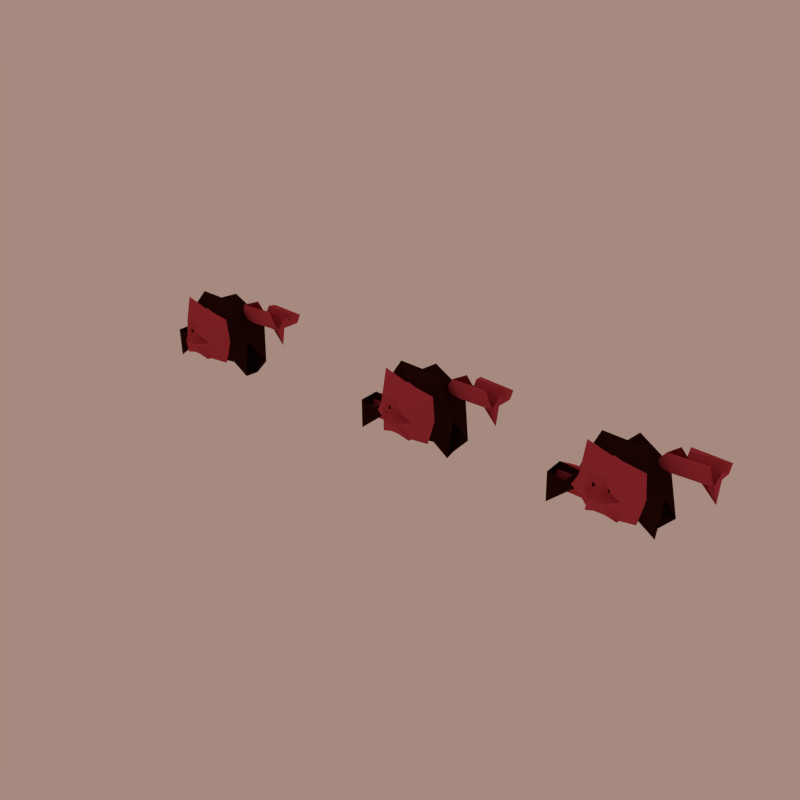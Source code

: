 # Source: SmolMonster-Attackprojectile-hurt-walkidle.blend  (saved by Blender 4.1.24; exported with 4.5.12 LTS)
import bpy
from mathutils import Matrix  # noqa: F401  (used for matrix-valued properties, if any)

bpy.ops.wm.read_factory_settings(use_empty=True)
scene = bpy.context.scene
scene.name = 'Scene'

# ---- materials (node trees are filled in below, after node groups)
mat_fur = bpy.data.materials.new('fur')
mat_fur.alpha_threshold = 0.0
mat_fur.use_transparent_shadow = False
mat_fur.diffuse_color = (0.02539, 0.005465, 0.002996, 1.0)
mat_fur.specular_color = (1.0, 0.0, 0.01011)
mat_fur.roughness = 0.5
mat_fur.specular_intensity = 0.0
mat_fur.line_color = (0.0, 0.0, 0.0, 1.0)
mat_peau = bpy.data.materials.new('peau')
mat_peau.alpha_threshold = 0.0
mat_peau.use_transparent_shadow = False
mat_peau.diffuse_color = (0.4869, 0.05459, 0.07595, 1.0)
mat_peau.specular_color = (0.1574, 0.0352, 0.03009)
mat_peau.roughness = 0.5
mat_peau.specular_intensity = 1.0
mat_fur_001 = bpy.data.materials.new('fur.001')
mat_fur_001.alpha_threshold = 0.0
mat_fur_001.use_transparent_shadow = False
mat_fur_001.diffuse_color = (0.02539, 0.005465, 0.002996, 1.0)
mat_fur_001.specular_color = (1.0, 0.0, 0.01011)
mat_fur_001.roughness = 0.5
mat_fur_001.specular_intensity = 0.0
mat_fur_001.line_color = (0.0, 0.0, 0.0, 1.0)
mat_peau_001 = bpy.data.materials.new('peau.001')
mat_peau_001.alpha_threshold = 0.0
mat_peau_001.use_transparent_shadow = False
mat_peau_001.diffuse_color = (0.4869, 0.05459, 0.07595, 1.0)
mat_peau_001.specular_color = (0.1574, 0.0352, 0.03009)
mat_peau_001.roughness = 0.5
mat_peau_001.specular_intensity = 1.0
mat_fur_002 = bpy.data.materials.new('fur.002')
mat_fur_002.alpha_threshold = 0.0
mat_fur_002.use_transparent_shadow = False
mat_fur_002.diffuse_color = (0.02539, 0.005465, 0.002996, 1.0)
mat_fur_002.specular_color = (1.0, 0.0, 0.01011)
mat_fur_002.roughness = 0.5
mat_fur_002.specular_intensity = 0.0
mat_fur_002.line_color = (0.0, 0.0, 0.0, 1.0)
mat_peau_002 = bpy.data.materials.new('peau.002')
mat_peau_002.alpha_threshold = 0.0
mat_peau_002.use_transparent_shadow = False
mat_peau_002.diffuse_color = (0.4869, 0.05459, 0.07595, 1.0)
mat_peau_002.specular_color = (0.1574, 0.0352, 0.03009)
mat_peau_002.roughness = 0.5
mat_peau_002.specular_intensity = 1.0

# ---- material node trees

# ---- world
world_world = bpy.data.worlds.new('World'); scene.world = world_world
world_world.color = (0.3844, 0.2541, 0.2131)
world_world.use_sun_shadow = False
world_world.sun_shadow_jitter_overblur = 0.0
world_world.cycles.sampling_method = 'NONE'
world_world.cycles.sample_map_resolution = 256

# ---- meshes
me_cube = bpy.data.meshes.new('Cube')
me_cube.from_pydata([(0.4674, -1.683, -1.085), (0.2881, -1.678, 0.04137), (0.2881, -1.105, -0.4407), (0.3521, -1.897, -0.7139), (0.3521, -1.897, -0.2106), (0.2292, -2.119, -0.7139), (0.1572, -2.261, -0.3025), (0.5354, -1.678, -0.5192), (0.412, -1.897, -0.4845), (0.2177, -2.119, -0.4845), (0.2292, -2.178, -0.7062), (0.07113, -2.265, -0.4845), (0.2988, -1.313, -1.209), (0.2881, -1.386, -0.3005), (0.5354, -1.341, -0.9494), (0.4563, -1.623, 0.01386), (0.9624, -1.622, 0.02923), (0.5259, -1.42, 0.01621), (1.012, -1.438, -0.5254), (0.4636, -1.487, -0.3045), (0.9697, -1.487, -0.2912), (0.5331, -1.359, -0.13), (1.019, -1.379, -0.1075), (0.4676, -1.094, -0.2686), (0.9737, -1.101, -0.2987), (0.5371, -1.286, -0.1932), (1.023, -1.286, -0.2001), (0.4715, -1.042, -0.1677), (0.9777, -1.043, -0.1868), (0.5411, -1.232, -0.1046), (1.027, -1.226, -0.09053), (0.3209, -1.532, -0.1576), (0.3904, -1.418, -0.1365), (0.3281, -1.487, -0.2746), (0.3977, -1.387, -0.2048), (0.3444, -1.934, -0.817), (0.3993, -1.929, -0.1362), (0.4065, -1.934, -0.5704), (-0.4962, -1.683, -0.7359), (-0.0144, -1.687, -0.751), (-0.3169, -1.678, 0.04137), (-0.0144, -1.678, 0.008479), (-0.3169, -1.105, -0.4407), (-0.0144, -1.102, -0.3395), (-0.5646, -1.837, -0.6885), (-0.0144, -1.897, -0.841), (-0.3809, -1.897, -0.2106), (-0.0144, -1.897, -0.07989), (-0.1734, -2.119, -0.7139), (0.04645, -2.113, -0.6727), (-0.1734, -2.153, -0.2106), (-0.02972, -2.111, -0.2518), (-0.5718, -1.649, -0.5192), (-0.4962, -0.9001, -0.9849), (-0.4409, -1.897, -0.4845), (-0.2465, -2.119, -0.4845), (-0.0144, -2.119, -0.4192), (-0.1734, -2.178, -0.7062), (0.01775, -2.227, -0.6154), (-0.09994, -2.265, -0.4845), (-0.0144, -2.265, -0.4845), (-0.4962, -1.313, -0.9907), (-0.09972, -1.082, -0.3419), (-0.0144, -1.324, -1.117), (-0.0144, -1.348, -0.02423), (-0.5718, -1.321, -0.9849), (-0.7464, -1.669, -0.7782), (-0.9962, -1.667, -0.7585), (-0.7808, -1.309, -0.8213), (-1.021, -1.341, -0.7689), (-0.4851, -1.623, -0.7426), (-0.9912, -1.659, -1.18), (-0.5547, -1.42, -0.7403), (-1.041, -1.475, -1.164), (-0.4924, -1.487, -1.061), (-0.9985, -1.487, -1.048), (-0.562, -1.359, -0.8865), (-1.048, -1.379, -0.864), (-0.4964, -1.094, -1.025), (-1.002, -1.101, -1.055), (-0.5659, -1.286, -0.9496), (-1.052, -1.286, -0.9565), (-0.5004, -1.042, -0.9241), (-1.006, -1.043, -0.9432), (-0.5699, -1.232, -0.8611), (-1.056, -1.226, -0.847), (-0.3497, -1.532, -0.914), (-0.4193, -1.418, -0.893), (-0.3569, -1.487, -1.031), (-0.4265, -1.387, -0.9613), (-0.0144, -1.934, -0.8448), (-0.0144, -1.931, -0.07452), (-0.3732, -1.934, -0.722), (-0.3463, -1.94, 0.02829), (-0.4353, -1.934, -0.5704), (0.05721, -2.113, -0.3677), (0.049, -2.112, -0.3897), (0.07086, -2.143, -0.3759), (0.08437, -2.113, -0.3674), (0.07109, -2.143, -0.4031), (0.09295, -2.112, -0.3893), (0.05759, -2.113, -0.4116), (0.08474, -2.113, -0.4114), (-0.1405, -2.113, -0.3648), (-0.1487, -2.112, -0.3868), (-0.1268, -2.143, -0.3731), (-0.1133, -2.113, -0.3646), (-0.1266, -2.143, -0.4002), (-0.1047, -2.112, -0.3865), (-0.1401, -2.113, -0.4087), (-0.113, -2.113, -0.4085), (-0.9778, -2.275, -0.5217), (-0.2579, -1.319, -0.9915), (0.2418, -1.685, -0.9285), (-0.0144, -1.541, -0.8979)], [], [(12, 0, 113, 114, 63), (13, 64, 41, 1), (14, 13, 1, 7), (39, 113, 0, 3, 45), (1, 41, 47, 4), (7, 1, 4, 8), (9, 6, 51, 56), (90, 35, 5, 49), (36, 91, 51, 6), (37, 36, 6, 9), (35, 37, 9, 5), (5, 9, 11, 10), (0, 7, 8, 3), (10, 11, 60, 58), (9, 56, 60, 11), (49, 5, 10, 58), (2, 43, 64, 13), (17, 18, 22, 21), (20, 19, 23, 24), (16, 15, 19, 20), (18, 16, 20, 22), (19, 15, 31, 33), (26, 24, 28, 30), (22, 20, 24, 26), (19, 21, 25, 23), (21, 22, 26, 25), (29, 30, 28, 27), (23, 25, 29, 27), (25, 26, 30, 29), (24, 23, 27, 28), (31, 32, 34, 33), (21, 19, 33, 34), (17, 21, 34, 32), (15, 17, 32, 31), (3, 8, 37, 35), (4, 47, 91, 36), (45, 3, 35, 90), (8, 4, 36, 37), (61, 112, 114, 39, 38), (62, 40, 41, 64), (65, 52, 40, 62), (39, 45, 44, 38), (40, 46, 47, 41), (52, 54, 46, 40), (55, 56, 51, 50), (90, 49, 48, 92), (93, 50, 51, 91), (94, 55, 50, 93), (92, 48, 55, 94), (48, 57, 59, 55), (38, 44, 54, 52), (57, 58, 60, 59), (55, 59, 60, 56), (49, 58, 57, 48), (53, 65, 62, 42), (42, 62, 64, 43), (53, 42, 43, 2, 13, 14, 12, 63, 112, 61, 65), (69, 73, 71, 67), (72, 76, 77, 73), (66, 70, 72, 68), (68, 72, 73, 69), (67, 71, 70, 66), (75, 79, 78, 74), (71, 75, 74, 70), (73, 77, 75, 71), (74, 88, 86, 70), (81, 85, 83, 79), (77, 81, 79, 75), (74, 78, 80, 76), (76, 80, 81, 77), (84, 82, 83, 85), (78, 82, 84, 80), (80, 84, 85, 81), (79, 83, 82, 78), (86, 88, 89, 87), (76, 89, 88, 74), (72, 87, 89, 76), (70, 86, 87, 72), (44, 92, 94, 54), (46, 93, 91, 47), (45, 90, 92, 44), (54, 94, 93, 46), (95, 96, 97), (95, 97, 98), (97, 96, 99), (98, 97, 100), (96, 101, 99), (97, 99, 100), (99, 101, 102), (100, 99, 102), (103, 104, 105), (103, 105, 106), (105, 104, 107), (106, 105, 108), (104, 109, 107), (105, 107, 108), (107, 109, 110), (108, 107, 110), (114, 113, 39), (114, 112, 63)])
me_cube.polygons.foreach_set('material_index', [0, 0, 0, 0, 0, 0, 1, 1, 1, 1, 1, 1, 0, 1, 1, 1, 0, 1, 1, 1, 1, 1, 1, 1, 1, 1, 1, 1, 1, 1, 1, 1, 1, 1, 1, 1, 1, 1, 0, 0, 0, 0, 0, 0, 1, 1, 1, 1, 1, 1, 0, 1, 1, 1, 0, 0, 0, 0, 1, 0, 0, 0, 1, 1, 1, 1, 1, 1, 1, 1, 1, 1, 1, 1, 1, 1, 1, 1, 1, 1, 1, 1, 0, 0, 0, 0, 0, 0, 0, 0, 0, 0, 0, 0, 0, 0, 0, 0, 0, 0])
_ca = me_cube.color_attributes.new('Col', 'BYTE_COLOR', 'CORNER')
_ca.data.foreach_set('color', [1.0, 1.0, 1.0, 1.0, 1.0, 1.0, 1.0, 1.0, 1.0, 1.0, 1.0, 1.0, 1.0, 1.0, 1.0, 1.0, 1.0, 1.0, 1.0, 1.0, 1.0, 1.0, 1.0, 1.0, 1.0, 1.0, 1.0, 1.0, 1.0, 1.0, 1.0, 1.0, 1.0, 1.0, 1.0, 1.0, 1.0, 1.0, 1.0, 1.0, 1.0, 1.0, 1.0, 1.0, 1.0, 1.0, 1.0, 1.0, 1.0, 1.0, 1.0, 1.0, 1.0, 1.0, 1.0, 1.0, 1.0, 1.0, 1.0, 1.0, 1.0, 1.0, 1.0, 1.0, 1.0, 1.0, 1.0, 1.0, 1.0, 1.0, 1.0, 1.0, 1.0, 1.0, 1.0, 1.0, 1.0, 1.0, 1.0, 1.0, 1.0, 1.0, 1.0, 1.0, 1.0, 1.0, 1.0, 1.0, 1.0, 1.0, 1.0, 1.0, 1.0, 1.0, 1.0, 1.0, 1.0, 1.0, 1.0, 1.0, 1.0, 1.0, 1.0, 1.0, 1.0, 1.0, 1.0, 1.0, 1.0, 1.0, 1.0, 1.0, 1.0, 1.0, 1.0, 1.0, 1.0, 1.0, 1.0, 1.0, 1.0, 1.0, 1.0, 1.0, 1.0, 1.0, 1.0, 1.0, 1.0, 1.0, 1.0, 1.0, 1.0, 1.0, 1.0, 1.0, 1.0, 1.0, 1.0, 1.0, 1.0, 1.0, 1.0, 1.0, 1.0, 1.0, 1.0, 1.0, 1.0, 1.0, 1.0, 1.0, 1.0, 1.0, 1.0, 1.0, 1.0, 1.0, 1.0, 1.0, 1.0, 1.0, 1.0, 1.0, 1.0, 1.0, 1.0, 1.0, 1.0, 1.0, 1.0, 1.0, 1.0, 1.0, 1.0, 1.0, 1.0, 1.0, 1.0, 1.0, 1.0, 1.0, 1.0, 1.0, 1.0, 1.0, 1.0, 1.0, 1.0, 1.0, 1.0, 1.0, 1.0, 1.0, 1.0, 1.0, 1.0, 1.0, 1.0, 1.0, 1.0, 1.0, 1.0, 1.0, 1.0, 1.0, 1.0, 1.0, 1.0, 1.0, 1.0, 1.0, 1.0, 1.0, 1.0, 1.0, 1.0, 1.0, 1.0, 1.0, 1.0, 1.0, 1.0, 1.0, 1.0, 1.0, 1.0, 1.0, 1.0, 1.0, 1.0, 1.0, 1.0, 1.0, 1.0, 1.0, 1.0, 1.0, 1.0, 1.0, 1.0, 1.0, 1.0, 1.0, 1.0, 1.0, 1.0, 1.0, 1.0, 1.0, 1.0, 1.0, 1.0, 1.0, 1.0, 1.0, 1.0, 1.0, 1.0, 1.0, 1.0, 1.0, 1.0, 1.0, 1.0, 1.0, 1.0, 1.0, 1.0, 1.0, 1.0, 1.0, 1.0, 1.0, 1.0, 1.0, 1.0, 1.0, 1.0, 1.0, 1.0, 1.0, 1.0, 1.0, 1.0, 1.0, 1.0, 1.0, 1.0, 1.0, 1.0, 1.0, 1.0, 1.0, 1.0, 1.0, 1.0, 1.0, 1.0, 1.0, 1.0, 1.0, 1.0, 1.0, 1.0, 1.0, 1.0, 1.0, 1.0, 1.0, 1.0, 1.0, 1.0, 1.0, 1.0, 1.0, 1.0, 1.0, 1.0, 1.0, 1.0, 1.0, 1.0, 1.0, 1.0, 1.0, 1.0, 1.0, 1.0, 1.0, 1.0, 1.0, 1.0, 1.0, 1.0, 1.0, 1.0, 1.0, 1.0, 1.0, 1.0, 1.0, 1.0, 1.0, 1.0, 1.0, 1.0, 1.0, 1.0, 1.0, 1.0, 1.0, 1.0, 1.0, 1.0, 1.0, 1.0, 1.0, 1.0, 1.0, 1.0, 1.0, 1.0, 1.0, 1.0, 1.0, 1.0, 1.0, 1.0, 1.0, 1.0, 1.0, 1.0, 1.0, 1.0, 1.0, 1.0, 1.0, 1.0, 1.0, 1.0, 1.0, 1.0, 1.0, 1.0, 1.0, 1.0, 1.0, 1.0, 1.0, 1.0, 1.0, 1.0, 1.0, 1.0, 1.0, 1.0, 1.0, 1.0, 1.0, 1.0, 1.0, 1.0, 1.0, 1.0, 1.0, 1.0, 1.0, 1.0, 1.0, 1.0, 1.0, 1.0, 1.0, 1.0, 1.0, 1.0, 1.0, 1.0, 1.0, 1.0, 1.0, 1.0, 1.0, 1.0, 1.0, 1.0, 1.0, 1.0, 1.0, 1.0, 1.0, 1.0, 1.0, 1.0, 1.0, 1.0, 1.0, 1.0, 1.0, 1.0, 1.0, 1.0, 1.0, 1.0, 1.0, 1.0, 1.0, 1.0, 1.0, 1.0, 1.0, 1.0, 1.0, 1.0, 1.0, 1.0, 1.0, 1.0, 1.0, 1.0, 1.0, 1.0, 1.0, 1.0, 1.0, 1.0, 1.0, 1.0, 1.0, 1.0, 1.0, 1.0, 1.0, 1.0, 1.0, 1.0, 1.0, 1.0, 1.0, 1.0, 1.0, 1.0, 1.0, 1.0, 1.0, 1.0, 1.0, 1.0, 1.0, 1.0, 1.0, 1.0, 1.0, 1.0, 1.0, 1.0, 1.0, 1.0, 1.0, 1.0, 1.0, 1.0, 1.0, 1.0, 1.0, 1.0, 1.0, 1.0, 1.0, 1.0, 1.0, 1.0, 1.0, 1.0, 1.0, 1.0, 1.0, 1.0, 1.0, 1.0, 1.0, 1.0, 1.0, 1.0, 1.0, 1.0, 1.0, 1.0, 1.0, 1.0, 1.0, 1.0, 1.0, 1.0, 1.0, 1.0, 1.0, 1.0, 1.0, 1.0, 1.0, 1.0, 1.0, 1.0, 1.0, 1.0, 1.0, 1.0, 1.0, 1.0, 1.0, 1.0, 1.0, 1.0, 1.0, 1.0, 1.0, 1.0, 1.0, 1.0, 1.0, 1.0, 1.0, 1.0, 1.0, 1.0, 1.0, 1.0, 1.0, 1.0, 1.0, 1.0, 1.0, 1.0, 1.0, 1.0, 1.0, 1.0, 1.0, 1.0, 1.0, 1.0, 1.0, 1.0, 1.0, 1.0, 1.0, 1.0, 1.0, 1.0, 1.0, 1.0, 1.0, 1.0, 1.0, 1.0, 1.0, 1.0, 1.0, 1.0, 1.0, 1.0, 1.0, 1.0, 1.0, 1.0, 1.0, 1.0, 1.0, 1.0, 1.0, 1.0, 1.0, 1.0, 1.0, 1.0, 1.0, 1.0, 1.0, 1.0, 1.0, 1.0, 1.0, 1.0, 1.0, 1.0, 1.0, 1.0, 1.0, 1.0, 1.0, 1.0, 1.0, 1.0, 1.0, 1.0, 1.0, 1.0, 1.0, 1.0, 1.0, 1.0, 1.0, 1.0, 1.0, 1.0, 1.0, 1.0, 1.0, 1.0, 1.0, 1.0, 1.0, 1.0, 1.0, 1.0, 1.0, 1.0, 1.0, 1.0, 1.0, 1.0, 1.0, 1.0, 1.0, 1.0, 1.0, 1.0, 1.0, 1.0, 1.0, 1.0, 1.0, 1.0, 1.0, 1.0, 1.0, 1.0, 1.0, 1.0, 1.0, 1.0, 1.0, 1.0, 1.0, 1.0, 1.0, 1.0, 1.0, 1.0, 1.0, 1.0, 1.0, 1.0, 1.0, 1.0, 1.0, 1.0, 1.0, 1.0, 1.0, 1.0, 1.0, 1.0, 1.0, 1.0, 1.0, 1.0, 1.0, 1.0, 1.0, 1.0, 1.0, 1.0, 1.0, 1.0, 1.0, 1.0, 1.0, 1.0, 1.0, 1.0, 1.0, 1.0, 1.0, 1.0, 1.0, 1.0, 1.0, 1.0, 1.0, 1.0, 1.0, 1.0, 1.0, 1.0, 1.0, 1.0, 1.0, 1.0, 1.0, 1.0, 1.0, 1.0, 1.0, 1.0, 1.0, 1.0, 1.0, 1.0, 1.0, 1.0, 1.0, 1.0, 1.0, 1.0, 1.0, 1.0, 1.0, 1.0, 1.0, 1.0, 1.0, 1.0, 1.0, 1.0, 1.0, 1.0, 1.0, 1.0, 1.0, 1.0, 1.0, 1.0, 1.0, 1.0, 1.0, 1.0, 1.0, 1.0, 1.0, 1.0, 1.0, 1.0, 1.0, 1.0, 1.0, 1.0, 1.0, 1.0, 1.0, 1.0, 1.0, 1.0, 1.0, 1.0, 1.0, 1.0, 1.0, 1.0, 1.0, 1.0, 1.0, 1.0, 1.0, 1.0, 1.0, 1.0, 1.0, 1.0, 1.0, 1.0, 1.0, 1.0, 1.0, 1.0, 1.0, 1.0, 1.0, 1.0, 1.0, 1.0, 1.0, 1.0, 1.0, 1.0, 1.0, 1.0, 1.0, 1.0, 1.0, 1.0, 1.0, 1.0, 1.0, 1.0, 1.0, 1.0, 1.0, 1.0, 1.0, 1.0, 1.0, 1.0, 1.0, 1.0, 1.0, 1.0, 1.0, 1.0, 1.0, 1.0, 1.0, 1.0, 1.0, 1.0, 1.0, 1.0, 1.0, 1.0, 1.0, 1.0, 1.0, 1.0, 1.0, 1.0, 1.0, 1.0, 1.0, 1.0, 1.0, 1.0, 1.0, 1.0, 1.0, 1.0, 1.0, 1.0, 1.0, 1.0, 1.0, 1.0, 1.0, 1.0, 1.0, 1.0, 1.0, 1.0, 1.0, 1.0, 1.0, 1.0, 1.0, 1.0, 1.0, 1.0, 1.0, 1.0, 1.0, 1.0, 1.0, 1.0, 1.0, 1.0, 1.0, 1.0, 1.0, 1.0, 1.0, 1.0, 1.0, 1.0, 1.0, 1.0, 1.0, 1.0, 1.0, 1.0, 1.0, 1.0, 1.0, 1.0, 1.0, 1.0, 1.0, 1.0, 1.0, 1.0, 1.0, 1.0, 1.0, 1.0, 1.0, 1.0, 1.0, 1.0, 1.0, 1.0, 1.0, 1.0, 1.0, 1.0, 1.0, 1.0, 1.0, 1.0, 1.0, 1.0, 1.0, 1.0, 1.0, 1.0, 1.0, 1.0, 1.0, 1.0, 1.0, 1.0, 1.0, 1.0, 1.0, 1.0, 1.0, 1.0, 1.0, 1.0, 1.0, 1.0, 1.0, 1.0, 1.0, 1.0, 1.0, 1.0, 1.0, 1.0, 1.0, 1.0, 1.0, 1.0, 1.0, 1.0, 1.0, 1.0, 1.0, 1.0, 1.0, 1.0, 1.0, 1.0, 1.0, 1.0, 1.0, 1.0, 1.0, 1.0, 1.0, 1.0, 1.0, 1.0, 1.0, 1.0, 1.0, 1.0, 1.0, 1.0, 1.0, 1.0, 1.0, 1.0, 1.0, 1.0, 1.0, 1.0, 1.0, 1.0, 1.0, 1.0, 1.0, 1.0, 1.0, 1.0, 1.0, 1.0, 1.0, 1.0, 1.0, 1.0, 1.0, 1.0, 1.0, 1.0, 1.0, 1.0, 1.0, 1.0, 1.0, 1.0, 1.0, 1.0, 1.0, 1.0, 1.0, 1.0, 1.0, 1.0, 1.0, 1.0, 1.0, 1.0, 1.0, 1.0, 1.0, 1.0, 1.0, 1.0, 1.0, 1.0, 1.0, 1.0, 1.0, 1.0, 1.0, 1.0, 1.0, 1.0, 1.0, 1.0, 1.0, 1.0, 1.0, 1.0, 1.0, 1.0, 1.0, 1.0, 1.0, 1.0, 1.0, 1.0, 1.0, 1.0, 1.0, 1.0, 1.0, 1.0, 1.0, 1.0, 1.0, 1.0, 1.0, 1.0, 1.0, 1.0, 1.0, 1.0, 1.0, 1.0, 1.0, 1.0, 1.0, 1.0, 1.0, 1.0, 1.0, 1.0, 1.0, 1.0, 1.0, 1.0, 1.0, 1.0, 1.0, 1.0, 1.0, 1.0, 1.0, 1.0, 1.0, 1.0, 1.0, 1.0, 1.0, 1.0, 1.0, 1.0, 1.0, 1.0, 1.0, 1.0, 1.0, 1.0, 1.0, 1.0, 1.0, 1.0, 1.0, 1.0, 1.0, 1.0, 1.0, 1.0, 1.0, 1.0, 1.0, 1.0, 1.0, 1.0, 1.0, 1.0, 1.0, 1.0, 1.0, 1.0, 1.0, 1.0, 1.0, 1.0, 1.0, 1.0, 1.0, 1.0, 1.0, 1.0, 1.0, 1.0, 1.0, 1.0, 1.0, 1.0, 1.0, 1.0, 1.0, 1.0, 1.0, 1.0, 1.0, 1.0, 1.0, 1.0, 1.0, 1.0, 1.0, 1.0, 1.0, 1.0, 1.0, 1.0, 1.0, 1.0, 1.0, 1.0, 1.0, 1.0, 1.0, 1.0, 1.0, 1.0, 1.0, 1.0, 1.0, 1.0, 1.0, 1.0, 1.0, 1.0, 1.0, 1.0, 1.0, 1.0, 1.0, 1.0, 1.0, 1.0, 1.0, 1.0, 1.0, 1.0, 1.0, 1.0, 1.0, 1.0, 1.0, 1.0, 1.0, 1.0, 1.0, 1.0, 1.0, 1.0, 1.0, 1.0, 1.0, 1.0, 1.0, 1.0, 1.0, 1.0, 1.0, 1.0, 1.0, 1.0, 1.0, 1.0, 1.0, 1.0, 1.0, 1.0, 1.0, 1.0, 1.0, 1.0, 1.0, 1.0, 1.0, 1.0, 1.0, 1.0, 1.0, 1.0, 1.0, 1.0, 1.0, 1.0, 1.0, 1.0, 1.0, 1.0, 1.0, 1.0, 1.0, 1.0, 1.0, 1.0, 1.0, 1.0, 1.0, 1.0, 1.0, 1.0, 1.0, 1.0, 1.0, 1.0, 1.0, 1.0, 1.0, 1.0, 1.0, 1.0, 1.0, 1.0, 1.0, 1.0, 1.0, 1.0, 1.0, 1.0, 1.0, 1.0, 1.0, 1.0, 1.0, 1.0, 1.0, 1.0, 1.0, 1.0, 1.0, 1.0, 1.0, 1.0, 1.0, 1.0, 1.0, 1.0, 1.0, 1.0, 1.0, 1.0, 1.0, 1.0, 1.0, 1.0, 1.0, 1.0, 1.0, 1.0, 1.0, 1.0, 1.0, 1.0, 1.0, 1.0, 1.0, 1.0, 1.0, 1.0, 1.0, 1.0, 1.0, 1.0, 1.0, 1.0, 1.0, 1.0, 1.0, 1.0, 1.0, 1.0, 1.0, 1.0, 1.0, 1.0, 1.0, 1.0, 1.0, 1.0, 1.0, 1.0, 1.0, 1.0, 1.0, 1.0, 1.0, 1.0, 1.0, 1.0, 1.0, 1.0, 1.0, 1.0, 1.0, 1.0, 1.0, 1.0, 1.0, 1.0, 1.0, 1.0, 1.0, 1.0, 1.0, 1.0, 1.0, 1.0, 1.0, 1.0, 1.0, 1.0, 1.0, 1.0, 1.0, 1.0, 1.0, 1.0, 1.0, 1.0, 1.0, 1.0, 1.0, 1.0, 1.0, 1.0, 1.0, 1.0, 1.0, 1.0, 1.0, 1.0, 1.0, 1.0, 1.0, 1.0, 1.0, 1.0, 1.0, 1.0, 1.0, 1.0, 1.0, 1.0, 1.0, 1.0, 1.0, 1.0, 1.0, 1.0, 1.0, 1.0, 1.0, 1.0, 1.0, 1.0, 1.0, 1.0, 1.0, 1.0, 1.0, 1.0, 1.0, 1.0, 1.0, 1.0, 1.0, 1.0, 1.0, 1.0, 1.0, 1.0, 1.0, 1.0, 1.0, 1.0, 1.0, 1.0, 1.0, 1.0, 1.0, 1.0, 1.0, 1.0, 1.0, 1.0, 1.0, 1.0, 1.0, 1.0, 1.0, 1.0, 1.0, 1.0, 1.0, 1.0, 1.0, 1.0, 1.0, 1.0, 1.0, 1.0, 1.0, 1.0, 1.0, 1.0, 1.0, 1.0, 1.0, 1.0, 1.0, 1.0, 1.0, 1.0, 1.0, 1.0, 1.0, 1.0, 1.0, 1.0, 1.0, 1.0, 1.0, 1.0, 1.0, 1.0, 1.0, 1.0, 1.0, 1.0, 1.0, 1.0, 1.0, 1.0, 1.0, 1.0, 1.0, 1.0, 1.0, 1.0, 1.0, 1.0, 1.0, 1.0, 1.0, 1.0, 1.0, 1.0, 1.0, 1.0, 1.0, 1.0, 1.0, 1.0, 1.0, 1.0, 1.0, 1.0, 1.0, 1.0, 1.0, 1.0, 1.0, 1.0, 1.0, 1.0, 1.0, 1.0, 1.0, 1.0, 1.0, 1.0, 1.0, 1.0, 1.0, 1.0, 1.0, 1.0, 1.0, 1.0, 1.0, 1.0, 1.0, 1.0, 1.0, 1.0, 1.0, 1.0, 1.0])
me_cube.materials.append(mat_fur)
me_cube.materials.append(mat_peau)
me_cube.use_remesh_preserve_volume = False
me_cube.use_remesh_preserve_attributes = False
me_cube.use_mirror_vertex_groups = False
me_cube.update()
me_cube_001 = bpy.data.meshes.new('Cube.001')
me_cube_001.from_pydata([(0.4674, -1.683, -1.085), (0.2881, -1.678, 0.04137), (0.2881, -1.105, -0.4407), (0.3521, -1.897, -0.7139), (0.3521, -1.897, -0.2106), (0.2292, -2.119, -0.7139), (0.1572, -2.261, -0.3025), (0.5354, -1.678, -0.5192), (0.412, -1.897, -0.4845), (0.2177, -2.119, -0.4845), (0.2292, -2.178, -0.7062), (0.07113, -2.265, -0.4845), (0.2988, -1.313, -1.209), (0.2881, -1.386, -0.3005), (0.5354, -1.341, -0.9494), (0.4563, -1.623, 0.01386), (0.9624, -1.622, 0.02923), (0.5259, -1.42, 0.01621), (1.012, -1.438, -0.5254), (0.4636, -1.487, -0.3045), (0.9697, -1.487, -0.2912), (0.5331, -1.359, -0.13), (1.019, -1.379, -0.1075), (0.4676, -1.094, -0.2686), (0.9737, -1.101, -0.2987), (0.5371, -1.286, -0.1932), (1.023, -1.286, -0.2001), (0.4715, -1.042, -0.1677), (0.9777, -1.043, -0.1868), (0.5411, -1.232, -0.1046), (1.027, -1.226, -0.09053), (0.3209, -1.532, -0.1576), (0.3904, -1.418, -0.1365), (0.3281, -1.487, -0.2746), (0.3977, -1.387, -0.2048), (0.3444, -1.934, -0.817), (0.3993, -1.929, -0.1362), (0.4065, -1.934, -0.5704), (-0.4962, -1.683, -0.7359), (-0.0144, -1.687, -0.751), (-0.3169, -1.678, 0.04137), (-0.0144, -1.678, 0.008479), (-0.3169, -1.105, -0.4407), (-0.0144, -1.102, -0.3395), (-0.5646, -1.837, -0.6885), (-0.0144, -1.897, -0.841), (-0.3809, -1.897, -0.2106), (-0.0144, -1.897, -0.07989), (-0.1734, -2.119, -0.7139), (0.04645, -2.113, -0.6727), (-0.1734, -2.153, -0.2106), (-0.02972, -2.111, -0.2518), (-0.5718, -1.649, -0.5192), (-0.4962, -0.9001, -0.9849), (-0.4409, -1.897, -0.4845), (-0.2465, -2.119, -0.4845), (-0.0144, -2.119, -0.4192), (-0.1734, -2.178, -0.7062), (0.01775, -2.227, -0.6154), (-0.09994, -2.265, -0.4845), (-0.0144, -2.265, -0.4845), (-0.4962, -1.313, -0.9907), (-0.09972, -1.082, -0.3419), (-0.0144, -1.324, -1.117), (-0.0144, -1.348, -0.02423), (-0.5718, -1.321, -0.9849), (-0.7464, -1.669, -0.7782), (-0.9962, -1.667, -0.7585), (-0.7808, -1.309, -0.8213), (-1.021, -1.341, -0.7689), (-0.4851, -1.623, -0.7426), (-0.9912, -1.659, -1.18), (-0.5547, -1.42, -0.7403), (-1.041, -1.475, -1.164), (-0.4924, -1.487, -1.061), (-0.9985, -1.487, -1.048), (-0.562, -1.359, -0.8865), (-1.048, -1.379, -0.864), (-0.4964, -1.094, -1.025), (-1.002, -1.101, -1.055), (-0.5659, -1.286, -0.9496), (-1.052, -1.286, -0.9565), (-0.5004, -1.042, -0.9241), (-1.006, -1.043, -0.9432), (-0.5699, -1.232, -0.8611), (-1.056, -1.226, -0.847), (-0.3497, -1.532, -0.914), (-0.4193, -1.418, -0.893), (-0.3569, -1.487, -1.031), (-0.4265, -1.387, -0.9613), (-0.0144, -1.934, -0.8448), (-0.0144, -1.931, -0.07452), (-0.3732, -1.934, -0.722), (-0.3463, -1.94, 0.02829), (-0.4353, -1.934, -0.5704), (0.05721, -2.113, -0.3677), (0.049, -2.112, -0.3897), (0.07086, -2.143, -0.3759), (0.08437, -2.113, -0.3674), (0.07109, -2.143, -0.4031), (0.09295, -2.112, -0.3893), (0.05759, -2.113, -0.4116), (0.08474, -2.113, -0.4114), (-0.1405, -2.113, -0.3648), (-0.1487, -2.112, -0.3868), (-0.1268, -2.143, -0.3731), (-0.1133, -2.113, -0.3646), (-0.1266, -2.143, -0.4002), (-0.1047, -2.112, -0.3865), (-0.1401, -2.113, -0.4087), (-0.113, -2.113, -0.4085), (-0.9778, -2.275, -0.5217), (-0.2579, -1.319, -0.9915), (0.2418, -1.685, -0.9285), (-0.0144, -1.541, -0.8979)], [], [(12, 0, 113, 114, 63), (13, 64, 41, 1), (14, 13, 1, 7), (39, 113, 0, 3, 45), (1, 41, 47, 4), (7, 1, 4, 8), (9, 6, 51, 56), (90, 35, 5, 49), (36, 91, 51, 6), (37, 36, 6, 9), (35, 37, 9, 5), (5, 9, 11, 10), (0, 7, 8, 3), (10, 11, 60, 58), (9, 56, 60, 11), (49, 5, 10, 58), (2, 43, 64, 13), (17, 18, 22, 21), (20, 19, 23, 24), (16, 15, 19, 20), (18, 16, 20, 22), (19, 15, 31, 33), (26, 24, 28, 30), (22, 20, 24, 26), (19, 21, 25, 23), (21, 22, 26, 25), (29, 30, 28, 27), (23, 25, 29, 27), (25, 26, 30, 29), (24, 23, 27, 28), (31, 32, 34, 33), (21, 19, 33, 34), (17, 21, 34, 32), (15, 17, 32, 31), (3, 8, 37, 35), (4, 47, 91, 36), (45, 3, 35, 90), (8, 4, 36, 37), (61, 112, 114, 39, 38), (62, 40, 41, 64), (65, 52, 40, 62), (39, 45, 44, 38), (40, 46, 47, 41), (52, 54, 46, 40), (55, 56, 51, 50), (90, 49, 48, 92), (93, 50, 51, 91), (94, 55, 50, 93), (92, 48, 55, 94), (48, 57, 59, 55), (38, 44, 54, 52), (57, 58, 60, 59), (55, 59, 60, 56), (49, 58, 57, 48), (53, 65, 62, 42), (42, 62, 64, 43), (53, 42, 43, 2, 13, 14, 12, 63, 112, 61, 65), (69, 73, 71, 67), (72, 76, 77, 73), (66, 70, 72, 68), (68, 72, 73, 69), (67, 71, 70, 66), (75, 79, 78, 74), (71, 75, 74, 70), (73, 77, 75, 71), (74, 88, 86, 70), (81, 85, 83, 79), (77, 81, 79, 75), (74, 78, 80, 76), (76, 80, 81, 77), (84, 82, 83, 85), (78, 82, 84, 80), (80, 84, 85, 81), (79, 83, 82, 78), (86, 88, 89, 87), (76, 89, 88, 74), (72, 87, 89, 76), (70, 86, 87, 72), (44, 92, 94, 54), (46, 93, 91, 47), (45, 90, 92, 44), (54, 94, 93, 46), (95, 96, 97), (95, 97, 98), (97, 96, 99), (98, 97, 100), (96, 101, 99), (97, 99, 100), (99, 101, 102), (100, 99, 102), (103, 104, 105), (103, 105, 106), (105, 104, 107), (106, 105, 108), (104, 109, 107), (105, 107, 108), (107, 109, 110), (108, 107, 110), (114, 113, 39), (114, 112, 63)])
me_cube_001.polygons.foreach_set('material_index', [0, 0, 0, 0, 0, 0, 1, 1, 1, 1, 1, 1, 0, 1, 1, 1, 0, 1, 1, 1, 1, 1, 1, 1, 1, 1, 1, 1, 1, 1, 1, 1, 1, 1, 1, 1, 1, 1, 0, 0, 0, 0, 0, 0, 1, 1, 1, 1, 1, 1, 0, 1, 1, 1, 0, 0, 0, 0, 1, 0, 0, 0, 1, 1, 1, 1, 1, 1, 1, 1, 1, 1, 1, 1, 1, 1, 1, 1, 1, 1, 1, 1, 0, 0, 0, 0, 0, 0, 0, 0, 0, 0, 0, 0, 0, 0, 0, 0, 0, 0])
_ca = me_cube_001.color_attributes.new('Col', 'BYTE_COLOR', 'CORNER')
_ca.data.foreach_set('color', [1.0, 1.0, 1.0, 1.0, 1.0, 1.0, 1.0, 1.0, 1.0, 1.0, 1.0, 1.0, 1.0, 1.0, 1.0, 1.0, 1.0, 1.0, 1.0, 1.0, 1.0, 1.0, 1.0, 1.0, 1.0, 1.0, 1.0, 1.0, 1.0, 1.0, 1.0, 1.0, 1.0, 1.0, 1.0, 1.0, 1.0, 1.0, 1.0, 1.0, 1.0, 1.0, 1.0, 1.0, 1.0, 1.0, 1.0, 1.0, 1.0, 1.0, 1.0, 1.0, 1.0, 1.0, 1.0, 1.0, 1.0, 1.0, 1.0, 1.0, 1.0, 1.0, 1.0, 1.0, 1.0, 1.0, 1.0, 1.0, 1.0, 1.0, 1.0, 1.0, 1.0, 1.0, 1.0, 1.0, 1.0, 1.0, 1.0, 1.0, 1.0, 1.0, 1.0, 1.0, 1.0, 1.0, 1.0, 1.0, 1.0, 1.0, 1.0, 1.0, 1.0, 1.0, 1.0, 1.0, 1.0, 1.0, 1.0, 1.0, 1.0, 1.0, 1.0, 1.0, 1.0, 1.0, 1.0, 1.0, 1.0, 1.0, 1.0, 1.0, 1.0, 1.0, 1.0, 1.0, 1.0, 1.0, 1.0, 1.0, 1.0, 1.0, 1.0, 1.0, 1.0, 1.0, 1.0, 1.0, 1.0, 1.0, 1.0, 1.0, 1.0, 1.0, 1.0, 1.0, 1.0, 1.0, 1.0, 1.0, 1.0, 1.0, 1.0, 1.0, 1.0, 1.0, 1.0, 1.0, 1.0, 1.0, 1.0, 1.0, 1.0, 1.0, 1.0, 1.0, 1.0, 1.0, 1.0, 1.0, 1.0, 1.0, 1.0, 1.0, 1.0, 1.0, 1.0, 1.0, 1.0, 1.0, 1.0, 1.0, 1.0, 1.0, 1.0, 1.0, 1.0, 1.0, 1.0, 1.0, 1.0, 1.0, 1.0, 1.0, 1.0, 1.0, 1.0, 1.0, 1.0, 1.0, 1.0, 1.0, 1.0, 1.0, 1.0, 1.0, 1.0, 1.0, 1.0, 1.0, 1.0, 1.0, 1.0, 1.0, 1.0, 1.0, 1.0, 1.0, 1.0, 1.0, 1.0, 1.0, 1.0, 1.0, 1.0, 1.0, 1.0, 1.0, 1.0, 1.0, 1.0, 1.0, 1.0, 1.0, 1.0, 1.0, 1.0, 1.0, 1.0, 1.0, 1.0, 1.0, 1.0, 1.0, 1.0, 1.0, 1.0, 1.0, 1.0, 1.0, 1.0, 1.0, 1.0, 1.0, 1.0, 1.0, 1.0, 1.0, 1.0, 1.0, 1.0, 1.0, 1.0, 1.0, 1.0, 1.0, 1.0, 1.0, 1.0, 1.0, 1.0, 1.0, 1.0, 1.0, 1.0, 1.0, 1.0, 1.0, 1.0, 1.0, 1.0, 1.0, 1.0, 1.0, 1.0, 1.0, 1.0, 1.0, 1.0, 1.0, 1.0, 1.0, 1.0, 1.0, 1.0, 1.0, 1.0, 1.0, 1.0, 1.0, 1.0, 1.0, 1.0, 1.0, 1.0, 1.0, 1.0, 1.0, 1.0, 1.0, 1.0, 1.0, 1.0, 1.0, 1.0, 1.0, 1.0, 1.0, 1.0, 1.0, 1.0, 1.0, 1.0, 1.0, 1.0, 1.0, 1.0, 1.0, 1.0, 1.0, 1.0, 1.0, 1.0, 1.0, 1.0, 1.0, 1.0, 1.0, 1.0, 1.0, 1.0, 1.0, 1.0, 1.0, 1.0, 1.0, 1.0, 1.0, 1.0, 1.0, 1.0, 1.0, 1.0, 1.0, 1.0, 1.0, 1.0, 1.0, 1.0, 1.0, 1.0, 1.0, 1.0, 1.0, 1.0, 1.0, 1.0, 1.0, 1.0, 1.0, 1.0, 1.0, 1.0, 1.0, 1.0, 1.0, 1.0, 1.0, 1.0, 1.0, 1.0, 1.0, 1.0, 1.0, 1.0, 1.0, 1.0, 1.0, 1.0, 1.0, 1.0, 1.0, 1.0, 1.0, 1.0, 1.0, 1.0, 1.0, 1.0, 1.0, 1.0, 1.0, 1.0, 1.0, 1.0, 1.0, 1.0, 1.0, 1.0, 1.0, 1.0, 1.0, 1.0, 1.0, 1.0, 1.0, 1.0, 1.0, 1.0, 1.0, 1.0, 1.0, 1.0, 1.0, 1.0, 1.0, 1.0, 1.0, 1.0, 1.0, 1.0, 1.0, 1.0, 1.0, 1.0, 1.0, 1.0, 1.0, 1.0, 1.0, 1.0, 1.0, 1.0, 1.0, 1.0, 1.0, 1.0, 1.0, 1.0, 1.0, 1.0, 1.0, 1.0, 1.0, 1.0, 1.0, 1.0, 1.0, 1.0, 1.0, 1.0, 1.0, 1.0, 1.0, 1.0, 1.0, 1.0, 1.0, 1.0, 1.0, 1.0, 1.0, 1.0, 1.0, 1.0, 1.0, 1.0, 1.0, 1.0, 1.0, 1.0, 1.0, 1.0, 1.0, 1.0, 1.0, 1.0, 1.0, 1.0, 1.0, 1.0, 1.0, 1.0, 1.0, 1.0, 1.0, 1.0, 1.0, 1.0, 1.0, 1.0, 1.0, 1.0, 1.0, 1.0, 1.0, 1.0, 1.0, 1.0, 1.0, 1.0, 1.0, 1.0, 1.0, 1.0, 1.0, 1.0, 1.0, 1.0, 1.0, 1.0, 1.0, 1.0, 1.0, 1.0, 1.0, 1.0, 1.0, 1.0, 1.0, 1.0, 1.0, 1.0, 1.0, 1.0, 1.0, 1.0, 1.0, 1.0, 1.0, 1.0, 1.0, 1.0, 1.0, 1.0, 1.0, 1.0, 1.0, 1.0, 1.0, 1.0, 1.0, 1.0, 1.0, 1.0, 1.0, 1.0, 1.0, 1.0, 1.0, 1.0, 1.0, 1.0, 1.0, 1.0, 1.0, 1.0, 1.0, 1.0, 1.0, 1.0, 1.0, 1.0, 1.0, 1.0, 1.0, 1.0, 1.0, 1.0, 1.0, 1.0, 1.0, 1.0, 1.0, 1.0, 1.0, 1.0, 1.0, 1.0, 1.0, 1.0, 1.0, 1.0, 1.0, 1.0, 1.0, 1.0, 1.0, 1.0, 1.0, 1.0, 1.0, 1.0, 1.0, 1.0, 1.0, 1.0, 1.0, 1.0, 1.0, 1.0, 1.0, 1.0, 1.0, 1.0, 1.0, 1.0, 1.0, 1.0, 1.0, 1.0, 1.0, 1.0, 1.0, 1.0, 1.0, 1.0, 1.0, 1.0, 1.0, 1.0, 1.0, 1.0, 1.0, 1.0, 1.0, 1.0, 1.0, 1.0, 1.0, 1.0, 1.0, 1.0, 1.0, 1.0, 1.0, 1.0, 1.0, 1.0, 1.0, 1.0, 1.0, 1.0, 1.0, 1.0, 1.0, 1.0, 1.0, 1.0, 1.0, 1.0, 1.0, 1.0, 1.0, 1.0, 1.0, 1.0, 1.0, 1.0, 1.0, 1.0, 1.0, 1.0, 1.0, 1.0, 1.0, 1.0, 1.0, 1.0, 1.0, 1.0, 1.0, 1.0, 1.0, 1.0, 1.0, 1.0, 1.0, 1.0, 1.0, 1.0, 1.0, 1.0, 1.0, 1.0, 1.0, 1.0, 1.0, 1.0, 1.0, 1.0, 1.0, 1.0, 1.0, 1.0, 1.0, 1.0, 1.0, 1.0, 1.0, 1.0, 1.0, 1.0, 1.0, 1.0, 1.0, 1.0, 1.0, 1.0, 1.0, 1.0, 1.0, 1.0, 1.0, 1.0, 1.0, 1.0, 1.0, 1.0, 1.0, 1.0, 1.0, 1.0, 1.0, 1.0, 1.0, 1.0, 1.0, 1.0, 1.0, 1.0, 1.0, 1.0, 1.0, 1.0, 1.0, 1.0, 1.0, 1.0, 1.0, 1.0, 1.0, 1.0, 1.0, 1.0, 1.0, 1.0, 1.0, 1.0, 1.0, 1.0, 1.0, 1.0, 1.0, 1.0, 1.0, 1.0, 1.0, 1.0, 1.0, 1.0, 1.0, 1.0, 1.0, 1.0, 1.0, 1.0, 1.0, 1.0, 1.0, 1.0, 1.0, 1.0, 1.0, 1.0, 1.0, 1.0, 1.0, 1.0, 1.0, 1.0, 1.0, 1.0, 1.0, 1.0, 1.0, 1.0, 1.0, 1.0, 1.0, 1.0, 1.0, 1.0, 1.0, 1.0, 1.0, 1.0, 1.0, 1.0, 1.0, 1.0, 1.0, 1.0, 1.0, 1.0, 1.0, 1.0, 1.0, 1.0, 1.0, 1.0, 1.0, 1.0, 1.0, 1.0, 1.0, 1.0, 1.0, 1.0, 1.0, 1.0, 1.0, 1.0, 1.0, 1.0, 1.0, 1.0, 1.0, 1.0, 1.0, 1.0, 1.0, 1.0, 1.0, 1.0, 1.0, 1.0, 1.0, 1.0, 1.0, 1.0, 1.0, 1.0, 1.0, 1.0, 1.0, 1.0, 1.0, 1.0, 1.0, 1.0, 1.0, 1.0, 1.0, 1.0, 1.0, 1.0, 1.0, 1.0, 1.0, 1.0, 1.0, 1.0, 1.0, 1.0, 1.0, 1.0, 1.0, 1.0, 1.0, 1.0, 1.0, 1.0, 1.0, 1.0, 1.0, 1.0, 1.0, 1.0, 1.0, 1.0, 1.0, 1.0, 1.0, 1.0, 1.0, 1.0, 1.0, 1.0, 1.0, 1.0, 1.0, 1.0, 1.0, 1.0, 1.0, 1.0, 1.0, 1.0, 1.0, 1.0, 1.0, 1.0, 1.0, 1.0, 1.0, 1.0, 1.0, 1.0, 1.0, 1.0, 1.0, 1.0, 1.0, 1.0, 1.0, 1.0, 1.0, 1.0, 1.0, 1.0, 1.0, 1.0, 1.0, 1.0, 1.0, 1.0, 1.0, 1.0, 1.0, 1.0, 1.0, 1.0, 1.0, 1.0, 1.0, 1.0, 1.0, 1.0, 1.0, 1.0, 1.0, 1.0, 1.0, 1.0, 1.0, 1.0, 1.0, 1.0, 1.0, 1.0, 1.0, 1.0, 1.0, 1.0, 1.0, 1.0, 1.0, 1.0, 1.0, 1.0, 1.0, 1.0, 1.0, 1.0, 1.0, 1.0, 1.0, 1.0, 1.0, 1.0, 1.0, 1.0, 1.0, 1.0, 1.0, 1.0, 1.0, 1.0, 1.0, 1.0, 1.0, 1.0, 1.0, 1.0, 1.0, 1.0, 1.0, 1.0, 1.0, 1.0, 1.0, 1.0, 1.0, 1.0, 1.0, 1.0, 1.0, 1.0, 1.0, 1.0, 1.0, 1.0, 1.0, 1.0, 1.0, 1.0, 1.0, 1.0, 1.0, 1.0, 1.0, 1.0, 1.0, 1.0, 1.0, 1.0, 1.0, 1.0, 1.0, 1.0, 1.0, 1.0, 1.0, 1.0, 1.0, 1.0, 1.0, 1.0, 1.0, 1.0, 1.0, 1.0, 1.0, 1.0, 1.0, 1.0, 1.0, 1.0, 1.0, 1.0, 1.0, 1.0, 1.0, 1.0, 1.0, 1.0, 1.0, 1.0, 1.0, 1.0, 1.0, 1.0, 1.0, 1.0, 1.0, 1.0, 1.0, 1.0, 1.0, 1.0, 1.0, 1.0, 1.0, 1.0, 1.0, 1.0, 1.0, 1.0, 1.0, 1.0, 1.0, 1.0, 1.0, 1.0, 1.0, 1.0, 1.0, 1.0, 1.0, 1.0, 1.0, 1.0, 1.0, 1.0, 1.0, 1.0, 1.0, 1.0, 1.0, 1.0, 1.0, 1.0, 1.0, 1.0, 1.0, 1.0, 1.0, 1.0, 1.0, 1.0, 1.0, 1.0, 1.0, 1.0, 1.0, 1.0, 1.0, 1.0, 1.0, 1.0, 1.0, 1.0, 1.0, 1.0, 1.0, 1.0, 1.0, 1.0, 1.0, 1.0, 1.0, 1.0, 1.0, 1.0, 1.0, 1.0, 1.0, 1.0, 1.0, 1.0, 1.0, 1.0, 1.0, 1.0, 1.0, 1.0, 1.0, 1.0, 1.0, 1.0, 1.0, 1.0, 1.0, 1.0, 1.0, 1.0, 1.0, 1.0, 1.0, 1.0, 1.0, 1.0, 1.0, 1.0, 1.0, 1.0, 1.0, 1.0, 1.0, 1.0, 1.0, 1.0, 1.0, 1.0, 1.0, 1.0, 1.0, 1.0, 1.0, 1.0, 1.0, 1.0, 1.0, 1.0, 1.0, 1.0, 1.0, 1.0, 1.0, 1.0, 1.0, 1.0, 1.0, 1.0, 1.0, 1.0, 1.0, 1.0, 1.0, 1.0, 1.0, 1.0, 1.0, 1.0, 1.0, 1.0, 1.0, 1.0, 1.0, 1.0, 1.0, 1.0, 1.0, 1.0, 1.0, 1.0, 1.0, 1.0, 1.0, 1.0, 1.0, 1.0, 1.0, 1.0, 1.0, 1.0, 1.0, 1.0, 1.0, 1.0, 1.0, 1.0, 1.0, 1.0, 1.0, 1.0, 1.0, 1.0, 1.0, 1.0, 1.0, 1.0, 1.0, 1.0, 1.0, 1.0, 1.0, 1.0, 1.0, 1.0, 1.0, 1.0, 1.0, 1.0, 1.0, 1.0, 1.0, 1.0, 1.0, 1.0, 1.0, 1.0, 1.0, 1.0, 1.0, 1.0, 1.0, 1.0, 1.0, 1.0, 1.0, 1.0, 1.0, 1.0, 1.0, 1.0, 1.0, 1.0, 1.0, 1.0, 1.0, 1.0, 1.0, 1.0, 1.0, 1.0, 1.0, 1.0, 1.0, 1.0, 1.0, 1.0, 1.0, 1.0, 1.0, 1.0, 1.0, 1.0, 1.0, 1.0, 1.0, 1.0, 1.0, 1.0, 1.0, 1.0, 1.0, 1.0, 1.0, 1.0, 1.0, 1.0, 1.0, 1.0, 1.0, 1.0, 1.0, 1.0, 1.0, 1.0, 1.0, 1.0, 1.0, 1.0, 1.0, 1.0, 1.0, 1.0, 1.0, 1.0, 1.0, 1.0, 1.0, 1.0, 1.0, 1.0, 1.0, 1.0, 1.0, 1.0, 1.0, 1.0, 1.0, 1.0, 1.0, 1.0, 1.0, 1.0, 1.0, 1.0, 1.0, 1.0, 1.0, 1.0, 1.0, 1.0, 1.0, 1.0, 1.0, 1.0, 1.0, 1.0, 1.0, 1.0, 1.0, 1.0, 1.0, 1.0, 1.0, 1.0, 1.0, 1.0, 1.0, 1.0, 1.0, 1.0, 1.0, 1.0, 1.0, 1.0, 1.0, 1.0, 1.0, 1.0, 1.0, 1.0, 1.0, 1.0, 1.0, 1.0, 1.0, 1.0, 1.0, 1.0, 1.0, 1.0, 1.0, 1.0, 1.0, 1.0, 1.0, 1.0, 1.0, 1.0, 1.0, 1.0, 1.0, 1.0, 1.0, 1.0, 1.0, 1.0, 1.0, 1.0, 1.0, 1.0, 1.0, 1.0, 1.0, 1.0, 1.0, 1.0, 1.0, 1.0, 1.0, 1.0, 1.0, 1.0, 1.0, 1.0, 1.0, 1.0, 1.0, 1.0, 1.0, 1.0, 1.0, 1.0, 1.0, 1.0, 1.0, 1.0, 1.0, 1.0, 1.0, 1.0, 1.0, 1.0, 1.0, 1.0, 1.0, 1.0, 1.0, 1.0, 1.0, 1.0, 1.0, 1.0, 1.0, 1.0, 1.0, 1.0, 1.0, 1.0, 1.0, 1.0, 1.0, 1.0, 1.0, 1.0, 1.0, 1.0, 1.0, 1.0, 1.0, 1.0, 1.0, 1.0, 1.0, 1.0, 1.0, 1.0, 1.0, 1.0, 1.0, 1.0, 1.0, 1.0, 1.0, 1.0, 1.0, 1.0, 1.0, 1.0, 1.0, 1.0, 1.0, 1.0, 1.0, 1.0, 1.0, 1.0, 1.0, 1.0, 1.0, 1.0, 1.0, 1.0, 1.0, 1.0, 1.0, 1.0, 1.0, 1.0, 1.0, 1.0, 1.0, 1.0, 1.0, 1.0, 1.0, 1.0, 1.0, 1.0, 1.0, 1.0, 1.0, 1.0, 1.0, 1.0, 1.0, 1.0, 1.0, 1.0, 1.0, 1.0, 1.0, 1.0, 1.0, 1.0, 1.0, 1.0, 1.0, 1.0, 1.0, 1.0, 1.0, 1.0, 1.0, 1.0, 1.0, 1.0, 1.0, 1.0, 1.0, 1.0, 1.0, 1.0, 1.0, 1.0, 1.0, 1.0, 1.0, 1.0, 1.0, 1.0, 1.0, 1.0, 1.0, 1.0, 1.0, 1.0, 1.0, 1.0, 1.0, 1.0, 1.0])
me_cube_001.materials.append(mat_fur_001)
me_cube_001.materials.append(mat_peau_001)
me_cube_001.use_remesh_preserve_volume = False
me_cube_001.use_remesh_preserve_attributes = False
me_cube_001.use_mirror_vertex_groups = False
me_cube_001.update()
me_cube_002 = bpy.data.meshes.new('Cube.002')
me_cube_002.from_pydata([(0.4674, -1.683, -1.085), (0.2881, -1.678, 0.04137), (0.2881, -1.105, -0.4407), (0.3521, -1.897, -0.7139), (0.3521, -1.897, -0.2106), (0.2292, -2.119, -0.7139), (0.1572, -2.261, -0.3025), (0.5354, -1.678, -0.5192), (0.412, -1.897, -0.4845), (0.2177, -2.119, -0.4845), (0.2292, -2.178, -0.7062), (0.07113, -2.265, -0.4845), (0.2988, -1.313, -1.209), (0.2881, -1.386, -0.3005), (0.5354, -1.341, -0.9494), (0.4563, -1.623, 0.01386), (0.9624, -1.622, 0.02923), (0.5259, -1.42, 0.01621), (1.012, -1.438, -0.5254), (0.4636, -1.487, -0.3045), (0.9697, -1.487, -0.2912), (0.5331, -1.359, -0.13), (1.019, -1.379, -0.1075), (0.4676, -1.094, -0.2686), (0.9737, -1.101, -0.2987), (0.5371, -1.286, -0.1932), (1.023, -1.286, -0.2001), (0.4715, -1.042, -0.1677), (0.9777, -1.043, -0.1868), (0.5411, -1.232, -0.1046), (1.027, -1.226, -0.09053), (0.3209, -1.532, -0.1576), (0.3904, -1.418, -0.1365), (0.3281, -1.487, -0.2746), (0.3977, -1.387, -0.2048), (0.3444, -1.934, -0.817), (0.3993, -1.929, -0.1362), (0.4065, -1.934, -0.5704), (-0.4962, -1.683, -0.7359), (-0.0144, -1.687, -0.751), (-0.3169, -1.678, 0.04137), (-0.0144, -1.678, 0.008479), (-0.3169, -1.105, -0.4407), (-0.0144, -1.102, -0.3395), (-0.5646, -1.837, -0.6885), (-0.0144, -1.897, -0.841), (-0.3809, -1.897, -0.2106), (-0.0144, -1.897, -0.07989), (-0.1734, -2.119, -0.7139), (0.04645, -2.113, -0.6727), (-0.1734, -2.153, -0.2106), (-0.02972, -2.111, -0.2518), (-0.5718, -1.649, -0.5192), (-0.4962, -0.9001, -0.9849), (-0.4409, -1.897, -0.4845), (-0.2465, -2.119, -0.4845), (-0.0144, -2.119, -0.4192), (-0.1734, -2.178, -0.7062), (0.01775, -2.227, -0.6154), (-0.09994, -2.265, -0.4845), (-0.0144, -2.265, -0.4845), (-0.4962, -1.313, -0.9907), (-0.09972, -1.082, -0.3419), (-0.0144, -1.324, -1.117), (-0.0144, -1.348, -0.02423), (-0.5718, -1.321, -0.9849), (-0.7464, -1.669, -0.7782), (-0.9962, -1.667, -0.7585), (-0.7808, -1.309, -0.8213), (-1.021, -1.341, -0.7689), (-0.4851, -1.623, -0.7426), (-0.9912, -1.659, -1.18), (-0.5547, -1.42, -0.7403), (-1.041, -1.475, -1.164), (-0.4924, -1.487, -1.061), (-0.9985, -1.487, -1.048), (-0.562, -1.359, -0.8865), (-1.048, -1.379, -0.864), (-0.4964, -1.094, -1.025), (-1.002, -1.101, -1.055), (-0.5659, -1.286, -0.9496), (-1.052, -1.286, -0.9565), (-0.5004, -1.042, -0.9241), (-1.006, -1.043, -0.9432), (-0.5699, -1.232, -0.8611), (-1.056, -1.226, -0.847), (-0.3497, -1.532, -0.914), (-0.4193, -1.418, -0.893), (-0.3569, -1.487, -1.031), (-0.4265, -1.387, -0.9613), (-0.0144, -1.934, -0.8448), (-0.0144, -1.931, -0.07452), (-0.3732, -1.934, -0.722), (-0.3463, -1.94, 0.02829), (-0.4353, -1.934, -0.5704), (0.05721, -2.113, -0.3677), (0.049, -2.112, -0.3897), (0.07086, -2.143, -0.3759), (0.08437, -2.113, -0.3674), (0.07109, -2.143, -0.4031), (0.09295, -2.112, -0.3893), (0.05759, -2.113, -0.4116), (0.08474, -2.113, -0.4114), (-0.1405, -2.113, -0.3648), (-0.1487, -2.112, -0.3868), (-0.1268, -2.143, -0.3731), (-0.1133, -2.113, -0.3646), (-0.1266, -2.143, -0.4002), (-0.1047, -2.112, -0.3865), (-0.1401, -2.113, -0.4087), (-0.113, -2.113, -0.4085), (-0.9778, -2.275, -0.5217), (-0.2579, -1.319, -0.9915), (0.2418, -1.685, -0.9285), (-0.0144, -1.541, -0.8979)], [], [(12, 0, 113, 114, 63), (13, 64, 41, 1), (14, 13, 1, 7), (39, 113, 0, 3, 45), (1, 41, 47, 4), (7, 1, 4, 8), (9, 6, 51, 56), (90, 35, 5, 49), (36, 91, 51, 6), (37, 36, 6, 9), (35, 37, 9, 5), (5, 9, 11, 10), (0, 7, 8, 3), (10, 11, 60, 58), (9, 56, 60, 11), (49, 5, 10, 58), (2, 43, 64, 13), (17, 18, 22, 21), (20, 19, 23, 24), (16, 15, 19, 20), (18, 16, 20, 22), (19, 15, 31, 33), (26, 24, 28, 30), (22, 20, 24, 26), (19, 21, 25, 23), (21, 22, 26, 25), (29, 30, 28, 27), (23, 25, 29, 27), (25, 26, 30, 29), (24, 23, 27, 28), (31, 32, 34, 33), (21, 19, 33, 34), (17, 21, 34, 32), (15, 17, 32, 31), (3, 8, 37, 35), (4, 47, 91, 36), (45, 3, 35, 90), (8, 4, 36, 37), (61, 112, 114, 39, 38), (62, 40, 41, 64), (65, 52, 40, 62), (39, 45, 44, 38), (40, 46, 47, 41), (52, 54, 46, 40), (55, 56, 51, 50), (90, 49, 48, 92), (93, 50, 51, 91), (94, 55, 50, 93), (92, 48, 55, 94), (48, 57, 59, 55), (38, 44, 54, 52), (57, 58, 60, 59), (55, 59, 60, 56), (49, 58, 57, 48), (53, 65, 62, 42), (42, 62, 64, 43), (53, 42, 43, 2, 13, 14, 12, 63, 112, 61, 65), (69, 73, 71, 67), (72, 76, 77, 73), (66, 70, 72, 68), (68, 72, 73, 69), (67, 71, 70, 66), (75, 79, 78, 74), (71, 75, 74, 70), (73, 77, 75, 71), (74, 88, 86, 70), (81, 85, 83, 79), (77, 81, 79, 75), (74, 78, 80, 76), (76, 80, 81, 77), (84, 82, 83, 85), (78, 82, 84, 80), (80, 84, 85, 81), (79, 83, 82, 78), (86, 88, 89, 87), (76, 89, 88, 74), (72, 87, 89, 76), (70, 86, 87, 72), (44, 92, 94, 54), (46, 93, 91, 47), (45, 90, 92, 44), (54, 94, 93, 46), (95, 96, 97), (95, 97, 98), (97, 96, 99), (98, 97, 100), (96, 101, 99), (97, 99, 100), (99, 101, 102), (100, 99, 102), (103, 104, 105), (103, 105, 106), (105, 104, 107), (106, 105, 108), (104, 109, 107), (105, 107, 108), (107, 109, 110), (108, 107, 110), (114, 113, 39), (114, 112, 63)])
me_cube_002.polygons.foreach_set('material_index', [0, 0, 0, 0, 0, 0, 1, 1, 1, 1, 1, 1, 0, 1, 1, 1, 0, 1, 1, 1, 1, 1, 1, 1, 1, 1, 1, 1, 1, 1, 1, 1, 1, 1, 1, 1, 1, 1, 0, 0, 0, 0, 0, 0, 1, 1, 1, 1, 1, 1, 0, 1, 1, 1, 0, 0, 0, 0, 1, 0, 0, 0, 1, 1, 1, 1, 1, 1, 1, 1, 1, 1, 1, 1, 1, 1, 1, 1, 1, 1, 1, 1, 0, 0, 0, 0, 0, 0, 0, 0, 0, 0, 0, 0, 0, 0, 0, 0, 0, 0])
_ca = me_cube_002.color_attributes.new('Col', 'BYTE_COLOR', 'CORNER')
_ca.data.foreach_set('color', [1.0, 1.0, 1.0, 1.0, 1.0, 1.0, 1.0, 1.0, 1.0, 1.0, 1.0, 1.0, 1.0, 1.0, 1.0, 1.0, 1.0, 1.0, 1.0, 1.0, 1.0, 1.0, 1.0, 1.0, 1.0, 1.0, 1.0, 1.0, 1.0, 1.0, 1.0, 1.0, 1.0, 1.0, 1.0, 1.0, 1.0, 1.0, 1.0, 1.0, 1.0, 1.0, 1.0, 1.0, 1.0, 1.0, 1.0, 1.0, 1.0, 1.0, 1.0, 1.0, 1.0, 1.0, 1.0, 1.0, 1.0, 1.0, 1.0, 1.0, 1.0, 1.0, 1.0, 1.0, 1.0, 1.0, 1.0, 1.0, 1.0, 1.0, 1.0, 1.0, 1.0, 1.0, 1.0, 1.0, 1.0, 1.0, 1.0, 1.0, 1.0, 1.0, 1.0, 1.0, 1.0, 1.0, 1.0, 1.0, 1.0, 1.0, 1.0, 1.0, 1.0, 1.0, 1.0, 1.0, 1.0, 1.0, 1.0, 1.0, 1.0, 1.0, 1.0, 1.0, 1.0, 1.0, 1.0, 1.0, 1.0, 1.0, 1.0, 1.0, 1.0, 1.0, 1.0, 1.0, 1.0, 1.0, 1.0, 1.0, 1.0, 1.0, 1.0, 1.0, 1.0, 1.0, 1.0, 1.0, 1.0, 1.0, 1.0, 1.0, 1.0, 1.0, 1.0, 1.0, 1.0, 1.0, 1.0, 1.0, 1.0, 1.0, 1.0, 1.0, 1.0, 1.0, 1.0, 1.0, 1.0, 1.0, 1.0, 1.0, 1.0, 1.0, 1.0, 1.0, 1.0, 1.0, 1.0, 1.0, 1.0, 1.0, 1.0, 1.0, 1.0, 1.0, 1.0, 1.0, 1.0, 1.0, 1.0, 1.0, 1.0, 1.0, 1.0, 1.0, 1.0, 1.0, 1.0, 1.0, 1.0, 1.0, 1.0, 1.0, 1.0, 1.0, 1.0, 1.0, 1.0, 1.0, 1.0, 1.0, 1.0, 1.0, 1.0, 1.0, 1.0, 1.0, 1.0, 1.0, 1.0, 1.0, 1.0, 1.0, 1.0, 1.0, 1.0, 1.0, 1.0, 1.0, 1.0, 1.0, 1.0, 1.0, 1.0, 1.0, 1.0, 1.0, 1.0, 1.0, 1.0, 1.0, 1.0, 1.0, 1.0, 1.0, 1.0, 1.0, 1.0, 1.0, 1.0, 1.0, 1.0, 1.0, 1.0, 1.0, 1.0, 1.0, 1.0, 1.0, 1.0, 1.0, 1.0, 1.0, 1.0, 1.0, 1.0, 1.0, 1.0, 1.0, 1.0, 1.0, 1.0, 1.0, 1.0, 1.0, 1.0, 1.0, 1.0, 1.0, 1.0, 1.0, 1.0, 1.0, 1.0, 1.0, 1.0, 1.0, 1.0, 1.0, 1.0, 1.0, 1.0, 1.0, 1.0, 1.0, 1.0, 1.0, 1.0, 1.0, 1.0, 1.0, 1.0, 1.0, 1.0, 1.0, 1.0, 1.0, 1.0, 1.0, 1.0, 1.0, 1.0, 1.0, 1.0, 1.0, 1.0, 1.0, 1.0, 1.0, 1.0, 1.0, 1.0, 1.0, 1.0, 1.0, 1.0, 1.0, 1.0, 1.0, 1.0, 1.0, 1.0, 1.0, 1.0, 1.0, 1.0, 1.0, 1.0, 1.0, 1.0, 1.0, 1.0, 1.0, 1.0, 1.0, 1.0, 1.0, 1.0, 1.0, 1.0, 1.0, 1.0, 1.0, 1.0, 1.0, 1.0, 1.0, 1.0, 1.0, 1.0, 1.0, 1.0, 1.0, 1.0, 1.0, 1.0, 1.0, 1.0, 1.0, 1.0, 1.0, 1.0, 1.0, 1.0, 1.0, 1.0, 1.0, 1.0, 1.0, 1.0, 1.0, 1.0, 1.0, 1.0, 1.0, 1.0, 1.0, 1.0, 1.0, 1.0, 1.0, 1.0, 1.0, 1.0, 1.0, 1.0, 1.0, 1.0, 1.0, 1.0, 1.0, 1.0, 1.0, 1.0, 1.0, 1.0, 1.0, 1.0, 1.0, 1.0, 1.0, 1.0, 1.0, 1.0, 1.0, 1.0, 1.0, 1.0, 1.0, 1.0, 1.0, 1.0, 1.0, 1.0, 1.0, 1.0, 1.0, 1.0, 1.0, 1.0, 1.0, 1.0, 1.0, 1.0, 1.0, 1.0, 1.0, 1.0, 1.0, 1.0, 1.0, 1.0, 1.0, 1.0, 1.0, 1.0, 1.0, 1.0, 1.0, 1.0, 1.0, 1.0, 1.0, 1.0, 1.0, 1.0, 1.0, 1.0, 1.0, 1.0, 1.0, 1.0, 1.0, 1.0, 1.0, 1.0, 1.0, 1.0, 1.0, 1.0, 1.0, 1.0, 1.0, 1.0, 1.0, 1.0, 1.0, 1.0, 1.0, 1.0, 1.0, 1.0, 1.0, 1.0, 1.0, 1.0, 1.0, 1.0, 1.0, 1.0, 1.0, 1.0, 1.0, 1.0, 1.0, 1.0, 1.0, 1.0, 1.0, 1.0, 1.0, 1.0, 1.0, 1.0, 1.0, 1.0, 1.0, 1.0, 1.0, 1.0, 1.0, 1.0, 1.0, 1.0, 1.0, 1.0, 1.0, 1.0, 1.0, 1.0, 1.0, 1.0, 1.0, 1.0, 1.0, 1.0, 1.0, 1.0, 1.0, 1.0, 1.0, 1.0, 1.0, 1.0, 1.0, 1.0, 1.0, 1.0, 1.0, 1.0, 1.0, 1.0, 1.0, 1.0, 1.0, 1.0, 1.0, 1.0, 1.0, 1.0, 1.0, 1.0, 1.0, 1.0, 1.0, 1.0, 1.0, 1.0, 1.0, 1.0, 1.0, 1.0, 1.0, 1.0, 1.0, 1.0, 1.0, 1.0, 1.0, 1.0, 1.0, 1.0, 1.0, 1.0, 1.0, 1.0, 1.0, 1.0, 1.0, 1.0, 1.0, 1.0, 1.0, 1.0, 1.0, 1.0, 1.0, 1.0, 1.0, 1.0, 1.0, 1.0, 1.0, 1.0, 1.0, 1.0, 1.0, 1.0, 1.0, 1.0, 1.0, 1.0, 1.0, 1.0, 1.0, 1.0, 1.0, 1.0, 1.0, 1.0, 1.0, 1.0, 1.0, 1.0, 1.0, 1.0, 1.0, 1.0, 1.0, 1.0, 1.0, 1.0, 1.0, 1.0, 1.0, 1.0, 1.0, 1.0, 1.0, 1.0, 1.0, 1.0, 1.0, 1.0, 1.0, 1.0, 1.0, 1.0, 1.0, 1.0, 1.0, 1.0, 1.0, 1.0, 1.0, 1.0, 1.0, 1.0, 1.0, 1.0, 1.0, 1.0, 1.0, 1.0, 1.0, 1.0, 1.0, 1.0, 1.0, 1.0, 1.0, 1.0, 1.0, 1.0, 1.0, 1.0, 1.0, 1.0, 1.0, 1.0, 1.0, 1.0, 1.0, 1.0, 1.0, 1.0, 1.0, 1.0, 1.0, 1.0, 1.0, 1.0, 1.0, 1.0, 1.0, 1.0, 1.0, 1.0, 1.0, 1.0, 1.0, 1.0, 1.0, 1.0, 1.0, 1.0, 1.0, 1.0, 1.0, 1.0, 1.0, 1.0, 1.0, 1.0, 1.0, 1.0, 1.0, 1.0, 1.0, 1.0, 1.0, 1.0, 1.0, 1.0, 1.0, 1.0, 1.0, 1.0, 1.0, 1.0, 1.0, 1.0, 1.0, 1.0, 1.0, 1.0, 1.0, 1.0, 1.0, 1.0, 1.0, 1.0, 1.0, 1.0, 1.0, 1.0, 1.0, 1.0, 1.0, 1.0, 1.0, 1.0, 1.0, 1.0, 1.0, 1.0, 1.0, 1.0, 1.0, 1.0, 1.0, 1.0, 1.0, 1.0, 1.0, 1.0, 1.0, 1.0, 1.0, 1.0, 1.0, 1.0, 1.0, 1.0, 1.0, 1.0, 1.0, 1.0, 1.0, 1.0, 1.0, 1.0, 1.0, 1.0, 1.0, 1.0, 1.0, 1.0, 1.0, 1.0, 1.0, 1.0, 1.0, 1.0, 1.0, 1.0, 1.0, 1.0, 1.0, 1.0, 1.0, 1.0, 1.0, 1.0, 1.0, 1.0, 1.0, 1.0, 1.0, 1.0, 1.0, 1.0, 1.0, 1.0, 1.0, 1.0, 1.0, 1.0, 1.0, 1.0, 1.0, 1.0, 1.0, 1.0, 1.0, 1.0, 1.0, 1.0, 1.0, 1.0, 1.0, 1.0, 1.0, 1.0, 1.0, 1.0, 1.0, 1.0, 1.0, 1.0, 1.0, 1.0, 1.0, 1.0, 1.0, 1.0, 1.0, 1.0, 1.0, 1.0, 1.0, 1.0, 1.0, 1.0, 1.0, 1.0, 1.0, 1.0, 1.0, 1.0, 1.0, 1.0, 1.0, 1.0, 1.0, 1.0, 1.0, 1.0, 1.0, 1.0, 1.0, 1.0, 1.0, 1.0, 1.0, 1.0, 1.0, 1.0, 1.0, 1.0, 1.0, 1.0, 1.0, 1.0, 1.0, 1.0, 1.0, 1.0, 1.0, 1.0, 1.0, 1.0, 1.0, 1.0, 1.0, 1.0, 1.0, 1.0, 1.0, 1.0, 1.0, 1.0, 1.0, 1.0, 1.0, 1.0, 1.0, 1.0, 1.0, 1.0, 1.0, 1.0, 1.0, 1.0, 1.0, 1.0, 1.0, 1.0, 1.0, 1.0, 1.0, 1.0, 1.0, 1.0, 1.0, 1.0, 1.0, 1.0, 1.0, 1.0, 1.0, 1.0, 1.0, 1.0, 1.0, 1.0, 1.0, 1.0, 1.0, 1.0, 1.0, 1.0, 1.0, 1.0, 1.0, 1.0, 1.0, 1.0, 1.0, 1.0, 1.0, 1.0, 1.0, 1.0, 1.0, 1.0, 1.0, 1.0, 1.0, 1.0, 1.0, 1.0, 1.0, 1.0, 1.0, 1.0, 1.0, 1.0, 1.0, 1.0, 1.0, 1.0, 1.0, 1.0, 1.0, 1.0, 1.0, 1.0, 1.0, 1.0, 1.0, 1.0, 1.0, 1.0, 1.0, 1.0, 1.0, 1.0, 1.0, 1.0, 1.0, 1.0, 1.0, 1.0, 1.0, 1.0, 1.0, 1.0, 1.0, 1.0, 1.0, 1.0, 1.0, 1.0, 1.0, 1.0, 1.0, 1.0, 1.0, 1.0, 1.0, 1.0, 1.0, 1.0, 1.0, 1.0, 1.0, 1.0, 1.0, 1.0, 1.0, 1.0, 1.0, 1.0, 1.0, 1.0, 1.0, 1.0, 1.0, 1.0, 1.0, 1.0, 1.0, 1.0, 1.0, 1.0, 1.0, 1.0, 1.0, 1.0, 1.0, 1.0, 1.0, 1.0, 1.0, 1.0, 1.0, 1.0, 1.0, 1.0, 1.0, 1.0, 1.0, 1.0, 1.0, 1.0, 1.0, 1.0, 1.0, 1.0, 1.0, 1.0, 1.0, 1.0, 1.0, 1.0, 1.0, 1.0, 1.0, 1.0, 1.0, 1.0, 1.0, 1.0, 1.0, 1.0, 1.0, 1.0, 1.0, 1.0, 1.0, 1.0, 1.0, 1.0, 1.0, 1.0, 1.0, 1.0, 1.0, 1.0, 1.0, 1.0, 1.0, 1.0, 1.0, 1.0, 1.0, 1.0, 1.0, 1.0, 1.0, 1.0, 1.0, 1.0, 1.0, 1.0, 1.0, 1.0, 1.0, 1.0, 1.0, 1.0, 1.0, 1.0, 1.0, 1.0, 1.0, 1.0, 1.0, 1.0, 1.0, 1.0, 1.0, 1.0, 1.0, 1.0, 1.0, 1.0, 1.0, 1.0, 1.0, 1.0, 1.0, 1.0, 1.0, 1.0, 1.0, 1.0, 1.0, 1.0, 1.0, 1.0, 1.0, 1.0, 1.0, 1.0, 1.0, 1.0, 1.0, 1.0, 1.0, 1.0, 1.0, 1.0, 1.0, 1.0, 1.0, 1.0, 1.0, 1.0, 1.0, 1.0, 1.0, 1.0, 1.0, 1.0, 1.0, 1.0, 1.0, 1.0, 1.0, 1.0, 1.0, 1.0, 1.0, 1.0, 1.0, 1.0, 1.0, 1.0, 1.0, 1.0, 1.0, 1.0, 1.0, 1.0, 1.0, 1.0, 1.0, 1.0, 1.0, 1.0, 1.0, 1.0, 1.0, 1.0, 1.0, 1.0, 1.0, 1.0, 1.0, 1.0, 1.0, 1.0, 1.0, 1.0, 1.0, 1.0, 1.0, 1.0, 1.0, 1.0, 1.0, 1.0, 1.0, 1.0, 1.0, 1.0, 1.0, 1.0, 1.0, 1.0, 1.0, 1.0, 1.0, 1.0, 1.0, 1.0, 1.0, 1.0, 1.0, 1.0, 1.0, 1.0, 1.0, 1.0, 1.0, 1.0, 1.0, 1.0, 1.0, 1.0, 1.0, 1.0, 1.0, 1.0, 1.0, 1.0, 1.0, 1.0, 1.0, 1.0, 1.0, 1.0, 1.0, 1.0, 1.0, 1.0, 1.0, 1.0, 1.0, 1.0, 1.0, 1.0, 1.0, 1.0, 1.0, 1.0, 1.0, 1.0, 1.0, 1.0, 1.0, 1.0, 1.0, 1.0, 1.0, 1.0, 1.0, 1.0, 1.0, 1.0, 1.0, 1.0, 1.0, 1.0, 1.0, 1.0, 1.0, 1.0, 1.0, 1.0, 1.0, 1.0, 1.0, 1.0, 1.0, 1.0, 1.0, 1.0, 1.0, 1.0, 1.0, 1.0, 1.0, 1.0, 1.0, 1.0, 1.0, 1.0, 1.0, 1.0, 1.0, 1.0, 1.0, 1.0, 1.0, 1.0, 1.0, 1.0, 1.0, 1.0, 1.0, 1.0, 1.0, 1.0, 1.0, 1.0, 1.0, 1.0, 1.0, 1.0, 1.0, 1.0, 1.0, 1.0, 1.0, 1.0, 1.0, 1.0, 1.0, 1.0, 1.0, 1.0, 1.0, 1.0, 1.0, 1.0, 1.0, 1.0, 1.0, 1.0, 1.0, 1.0, 1.0, 1.0, 1.0, 1.0, 1.0, 1.0, 1.0, 1.0, 1.0, 1.0, 1.0, 1.0, 1.0, 1.0, 1.0, 1.0, 1.0, 1.0, 1.0, 1.0, 1.0, 1.0, 1.0, 1.0, 1.0, 1.0, 1.0, 1.0, 1.0, 1.0, 1.0, 1.0, 1.0, 1.0, 1.0, 1.0, 1.0, 1.0, 1.0, 1.0, 1.0, 1.0, 1.0, 1.0, 1.0, 1.0, 1.0, 1.0, 1.0, 1.0, 1.0, 1.0, 1.0, 1.0, 1.0, 1.0, 1.0, 1.0, 1.0, 1.0, 1.0, 1.0, 1.0, 1.0, 1.0, 1.0, 1.0, 1.0, 1.0, 1.0, 1.0, 1.0, 1.0, 1.0, 1.0, 1.0, 1.0, 1.0, 1.0, 1.0, 1.0, 1.0, 1.0, 1.0, 1.0, 1.0, 1.0, 1.0, 1.0, 1.0, 1.0, 1.0, 1.0, 1.0, 1.0, 1.0, 1.0, 1.0, 1.0, 1.0, 1.0, 1.0, 1.0, 1.0, 1.0, 1.0, 1.0, 1.0, 1.0, 1.0, 1.0, 1.0, 1.0, 1.0, 1.0, 1.0, 1.0, 1.0, 1.0, 1.0, 1.0, 1.0, 1.0, 1.0, 1.0, 1.0, 1.0, 1.0, 1.0, 1.0, 1.0, 1.0, 1.0, 1.0, 1.0, 1.0, 1.0, 1.0, 1.0, 1.0, 1.0, 1.0, 1.0, 1.0, 1.0, 1.0, 1.0, 1.0, 1.0, 1.0, 1.0, 1.0, 1.0, 1.0, 1.0, 1.0, 1.0, 1.0, 1.0, 1.0, 1.0, 1.0, 1.0, 1.0, 1.0, 1.0, 1.0, 1.0, 1.0, 1.0, 1.0, 1.0, 1.0, 1.0, 1.0, 1.0, 1.0, 1.0, 1.0, 1.0, 1.0, 1.0, 1.0, 1.0, 1.0, 1.0, 1.0, 1.0, 1.0, 1.0, 1.0, 1.0, 1.0, 1.0, 1.0, 1.0, 1.0, 1.0, 1.0, 1.0, 1.0, 1.0, 1.0, 1.0, 1.0, 1.0, 1.0, 1.0, 1.0, 1.0, 1.0, 1.0, 1.0, 1.0, 1.0, 1.0, 1.0, 1.0, 1.0, 1.0, 1.0, 1.0, 1.0, 1.0, 1.0, 1.0, 1.0, 1.0, 1.0, 1.0, 1.0, 1.0, 1.0, 1.0, 1.0, 1.0, 1.0, 1.0, 1.0, 1.0, 1.0, 1.0, 1.0])
me_cube_002.materials.append(mat_fur_002)
me_cube_002.materials.append(mat_peau_002)
me_cube_002.use_remesh_preserve_volume = False
me_cube_002.use_remesh_preserve_attributes = False
me_cube_002.use_mirror_vertex_groups = False
me_cube_002.update()

# ---- objects
ob_walk_and_idle = bpy.data.objects.new('walk and idle', me_cube)
ob_hurt = bpy.data.objects.new('Hurt', me_cube_001)
ob_attack_projectile = bpy.data.objects.new('attack(projectile)', me_cube_002)

# ---- transforms, parenting, visibility, modifiers, constraints
ob_walk_and_idle.location = (0.0, 0.0, 2.194)
ob_walk_and_idle.rotation_euler = (-0.002088, 0.01722, -0.00203)
ob_walk_and_idle.lock_rotations_4d = False
ob_walk_and_idle.empty_display_type = 'ARROWS'
ob_walk_and_idle.lineart.crease_threshold = 0.0
ob_hurt.location = (2.895, 0.01655, 2.21)
ob_hurt.lock_rotations_4d = False
ob_hurt.empty_display_type = 'ARROWS'
ob_hurt.lineart.crease_threshold = 0.0
ob_attack_projectile.location = (-3.701, -0.01101, 2.21)
ob_attack_projectile.lock_rotations_4d = False
ob_attack_projectile.empty_display_type = 'ARROWS'
ob_attack_projectile.lineart.crease_threshold = 0.0

# ---- collection membership
scene.collection.objects.link(ob_walk_and_idle)
scene.collection.objects.link(ob_hurt)
scene.collection.objects.link(ob_attack_projectile)

# ---- scene / render settings (as saved in the file)
scene.frame_start = 0; scene.frame_end = 40; scene.frame_set(3)
scene.render.engine = 'BLENDER_EEVEE_NEXT'
scene.render.image_settings.file_format = 'JPEG'
scene.render.image_settings.color_mode = 'RGB'
scene.render.image_settings.quality = 100
scene.render.resolution_x = 700
scene.render.resolution_y = 700
scene.render.dither_intensity = 0.0
scene.cycles.use_denoising = False
scene.cycles.samples = 10
scene.cycles.sampling_pattern = 'TABULATED_SOBOL'
scene.cycles.light_sampling_threshold = 0.0
scene.cycles.use_adaptive_sampling = False
scene.cycles.blur_glossy = 0.0
scene.cycles.pixel_filter_type = 'GAUSSIAN'
scene.cycles.sample_clamp_indirect = 0.0
scene.eevee.ray_tracing_options.trace_max_roughness = 0.0
scene.view_settings.view_transform = 'Standard'
bpy.context.view_layer.update()

# ---- added for rendering (the .blend has no active camera): camera
cam_auto = bpy.data.cameras.new('AutoCamera')
cam_auto.lens = 50.0
cam_auto.sensor_width = 36.0
cam_auto.clip_end = 1000.0
ob_auto_camera = bpy.data.objects.new('AutoCamera', cam_auto)
scene.collection.objects.link(ob_auto_camera)
ob_auto_camera.location = (7.80438, -11.4505, 8.1907)
ob_auto_camera.rotation_euler = (1.09748, -7.21219e-08, 0.694738)
scene.camera = ob_auto_camera
bpy.context.view_layer.update()
